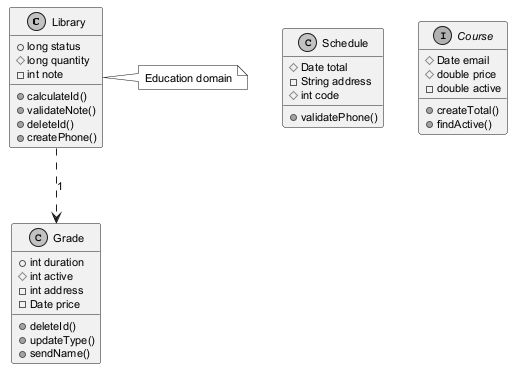

The diagram above was rendered by PlantUML. Its source (embedded in the PNG):
@startuml
skinparam monochrome true
skinparam defaultFontSize 11
class Library {
  +long status
  #long quantity
  -int note
  +calculateId()
  +validateNote()
  +deleteId()
  +createPhone()
}
class Grade {
  +int duration
  #int active
  -int address
  -Date price
  +deleteId()
  +updateType()
  +sendName()
}
class Schedule {
  #Date total
  -String address
  #int code
  +validatePhone()
}
interface Course {
  #Date email
  #double price
  -double active
  +createTotal()
  +findActive()
}
Library ..> Grade : "1"
note right of Library : Education domain
@enduml